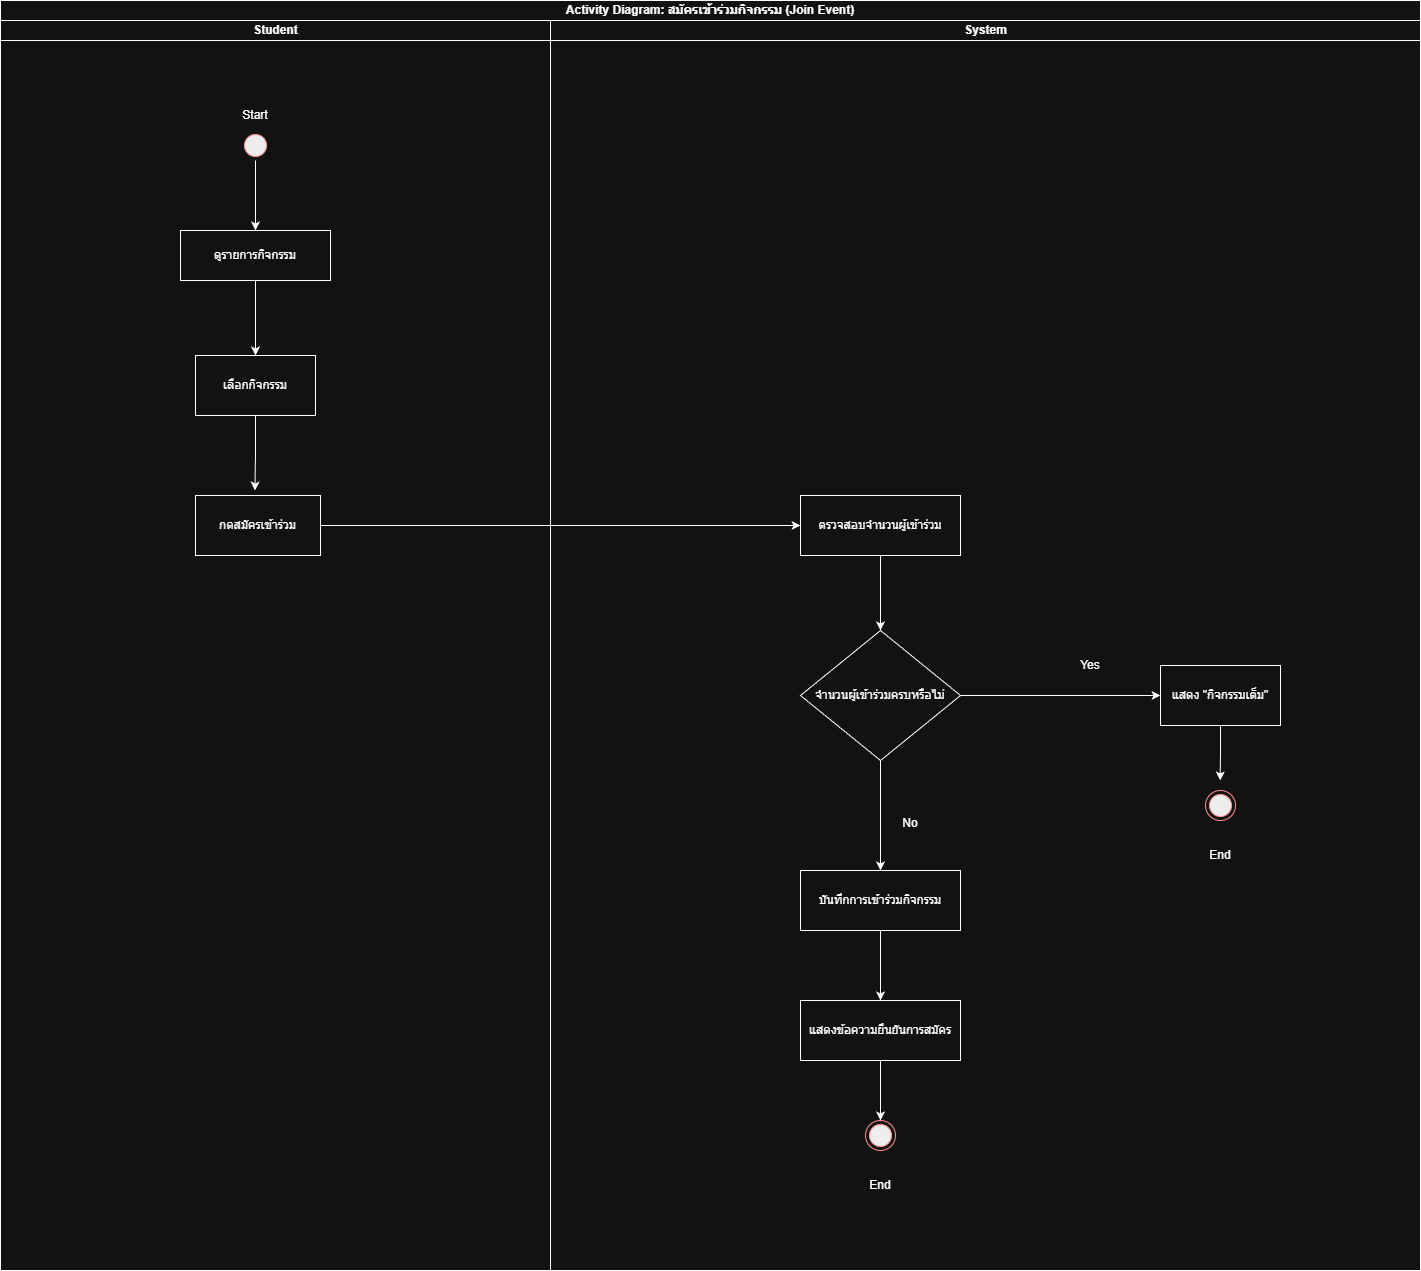

The diagram above was exported from draw.io. Its source (the exported page's mxGraphModel, read from the mxfile embedded in the PNG):
<mxGraphModel dx="723" dy="69" grid="1" gridSize="10" guides="1" tooltips="1" connect="1" arrows="1" fold="1" page="1" pageScale="1" pageWidth="827" pageHeight="1169" math="0" shadow="0">
  <root>
    <mxCell id="0" />
    <mxCell id="1" parent="0" />
    <mxCell id="EVCQTTVYRR9_SkweVwd2-435" parent="1" style="swimlane;html=1;childLayout=stackLayout;resizeParent=1;resizeParentMax=0;startSize=20;whiteSpace=wrap;" value=" Activity Diagram: สมัครเข้าร่วมกิจกรรม (Join Event)" vertex="1">
      <mxGeometry height="1270" width="1420" x="1930" y="1390" as="geometry" />
    </mxCell>
    <mxCell id="EVCQTTVYRR9_SkweVwd2-436" parent="EVCQTTVYRR9_SkweVwd2-435" style="swimlane;html=1;startSize=20;" value="Student" vertex="1">
      <mxGeometry height="1250" width="550" y="20" as="geometry" />
    </mxCell>
    <mxCell id="EVCQTTVYRR9_SkweVwd2-437" edge="1" parent="EVCQTTVYRR9_SkweVwd2-436" source="EVCQTTVYRR9_SkweVwd2-438" style="edgeStyle=orthogonalEdgeStyle;rounded=0;orthogonalLoop=1;jettySize=auto;html=1;exitX=0.5;exitY=1;exitDx=0;exitDy=0;entryX=0.5;entryY=0;entryDx=0;entryDy=0;" target="EVCQTTVYRR9_SkweVwd2-440">
      <mxGeometry relative="1" as="geometry" />
    </mxCell>
    <mxCell id="EVCQTTVYRR9_SkweVwd2-438" parent="EVCQTTVYRR9_SkweVwd2-436" style="ellipse;html=1;shape=startState;fillColor=#000000;strokeColor=#ff0000;" value="" vertex="1">
      <mxGeometry height="30" width="30" x="240" y="110" as="geometry" />
    </mxCell>
    <mxCell id="EVCQTTVYRR9_SkweVwd2-439" edge="1" parent="EVCQTTVYRR9_SkweVwd2-436" source="EVCQTTVYRR9_SkweVwd2-440" style="edgeStyle=orthogonalEdgeStyle;rounded=0;orthogonalLoop=1;jettySize=auto;html=1;" target="EVCQTTVYRR9_SkweVwd2-443" value="">
      <mxGeometry relative="1" as="geometry" />
    </mxCell>
    <mxCell id="EVCQTTVYRR9_SkweVwd2-440" parent="EVCQTTVYRR9_SkweVwd2-436" style="html=1;whiteSpace=wrap;" value="ดูรายการกิจกรรม" vertex="1">
      <mxGeometry height="50" width="150" x="180" y="210" as="geometry" />
    </mxCell>
    <mxCell id="EVCQTTVYRR9_SkweVwd2-441" parent="EVCQTTVYRR9_SkweVwd2-436" style="text;html=1;whiteSpace=wrap;strokeColor=none;fillColor=none;align=center;verticalAlign=middle;rounded=0;autosize=1;resizable=0;" value="&lt;div&gt;Start&lt;/div&gt;" vertex="1">
      <mxGeometry height="30" width="50" x="230" y="80" as="geometry" />
    </mxCell>
    <mxCell id="EVCQTTVYRR9_SkweVwd2-442" edge="1" parent="EVCQTTVYRR9_SkweVwd2-436" source="EVCQTTVYRR9_SkweVwd2-443" style="edgeStyle=orthogonalEdgeStyle;rounded=0;orthogonalLoop=1;jettySize=auto;html=1;exitX=0.5;exitY=1;exitDx=0;exitDy=0;">
      <mxGeometry relative="1" as="geometry">
        <mxPoint x="254.42857142857156" y="469.9999999999998" as="targetPoint" />
      </mxGeometry>
    </mxCell>
    <mxCell id="EVCQTTVYRR9_SkweVwd2-443" parent="EVCQTTVYRR9_SkweVwd2-436" style="whiteSpace=wrap;html=1;" value="เลือกกิจกรรม" vertex="1">
      <mxGeometry height="60" width="120" x="195" y="335" as="geometry" />
    </mxCell>
    <mxCell id="EVCQTTVYRR9_SkweVwd2-444" parent="EVCQTTVYRR9_SkweVwd2-436" style="whiteSpace=wrap;html=1;" value="กดสมัครเข้าร่วม" vertex="1">
      <mxGeometry height="60" width="125" x="195" y="475" as="geometry" />
    </mxCell>
    <mxCell id="EVCQTTVYRR9_SkweVwd2-445" edge="1" parent="EVCQTTVYRR9_SkweVwd2-435" source="EVCQTTVYRR9_SkweVwd2-444" style="edgeStyle=orthogonalEdgeStyle;rounded=0;orthogonalLoop=1;jettySize=auto;html=1;" target="EVCQTTVYRR9_SkweVwd2-461" value="">
      <mxGeometry relative="1" as="geometry" />
    </mxCell>
    <mxCell id="EVCQTTVYRR9_SkweVwd2-446" parent="EVCQTTVYRR9_SkweVwd2-435" style="swimlane;html=1;startSize=20;" value="System" vertex="1">
      <mxGeometry height="1250" width="870" x="550" y="20" as="geometry" />
    </mxCell>
    <mxCell id="EVCQTTVYRR9_SkweVwd2-447" edge="1" parent="EVCQTTVYRR9_SkweVwd2-446" source="EVCQTTVYRR9_SkweVwd2-449" style="edgeStyle=orthogonalEdgeStyle;rounded=0;orthogonalLoop=1;jettySize=auto;html=1;" target="EVCQTTVYRR9_SkweVwd2-451" value="">
      <mxGeometry relative="1" as="geometry" />
    </mxCell>
    <mxCell id="EVCQTTVYRR9_SkweVwd2-448" edge="1" parent="EVCQTTVYRR9_SkweVwd2-446" source="EVCQTTVYRR9_SkweVwd2-449" style="edgeStyle=orthogonalEdgeStyle;rounded=0;orthogonalLoop=1;jettySize=auto;html=1;exitX=0.5;exitY=1;exitDx=0;exitDy=0;entryX=0.5;entryY=0;entryDx=0;entryDy=0;" target="EVCQTTVYRR9_SkweVwd2-453">
      <mxGeometry relative="1" as="geometry" />
    </mxCell>
    <mxCell id="EVCQTTVYRR9_SkweVwd2-449" parent="EVCQTTVYRR9_SkweVwd2-446" style="rhombus;whiteSpace=wrap;html=1;" value="จำนวนผู้เข้าร่วมครบหรือไม่" vertex="1">
      <mxGeometry height="130" width="160" x="250" y="610" as="geometry" />
    </mxCell>
    <mxCell id="EVCQTTVYRR9_SkweVwd2-450" edge="1" parent="EVCQTTVYRR9_SkweVwd2-446" source="EVCQTTVYRR9_SkweVwd2-451" style="edgeStyle=orthogonalEdgeStyle;rounded=0;orthogonalLoop=1;jettySize=auto;html=1;exitX=0.5;exitY=1;exitDx=0;exitDy=0;">
      <mxGeometry relative="1" as="geometry">
        <mxPoint x="669.666666666667" y="760" as="targetPoint" />
      </mxGeometry>
    </mxCell>
    <mxCell id="EVCQTTVYRR9_SkweVwd2-451" parent="EVCQTTVYRR9_SkweVwd2-446" style="whiteSpace=wrap;html=1;" value="แสดง &quot;กิจกรรมเต็ม&quot;" vertex="1">
      <mxGeometry height="60" width="120" x="610" y="645" as="geometry" />
    </mxCell>
    <mxCell id="EVCQTTVYRR9_SkweVwd2-452" edge="1" parent="EVCQTTVYRR9_SkweVwd2-446" source="EVCQTTVYRR9_SkweVwd2-453" style="edgeStyle=orthogonalEdgeStyle;rounded=0;orthogonalLoop=1;jettySize=auto;html=1;" target="EVCQTTVYRR9_SkweVwd2-455" value="">
      <mxGeometry relative="1" as="geometry" />
    </mxCell>
    <mxCell id="EVCQTTVYRR9_SkweVwd2-453" parent="EVCQTTVYRR9_SkweVwd2-446" style="whiteSpace=wrap;html=1;" value="บันทึกการเข้าร่วมกิจกรรม" vertex="1">
      <mxGeometry height="60" width="160" x="250" y="850" as="geometry" />
    </mxCell>
    <mxCell id="EVCQTTVYRR9_SkweVwd2-454" edge="1" parent="EVCQTTVYRR9_SkweVwd2-446" source="EVCQTTVYRR9_SkweVwd2-455" style="edgeStyle=orthogonalEdgeStyle;rounded=0;orthogonalLoop=1;jettySize=auto;html=1;exitX=0.5;exitY=1;exitDx=0;exitDy=0;entryX=0.5;entryY=0;entryDx=0;entryDy=0;" target="EVCQTTVYRR9_SkweVwd2-456">
      <mxGeometry relative="1" as="geometry" />
    </mxCell>
    <mxCell id="EVCQTTVYRR9_SkweVwd2-455" parent="EVCQTTVYRR9_SkweVwd2-446" style="whiteSpace=wrap;html=1;" value="แสดงข้อความยืนยันการสมัคร" vertex="1">
      <mxGeometry height="60" width="160" x="250" y="980" as="geometry" />
    </mxCell>
    <mxCell id="EVCQTTVYRR9_SkweVwd2-456" parent="EVCQTTVYRR9_SkweVwd2-446" style="ellipse;html=1;shape=endState;fillColor=#000000;strokeColor=#ff0000;" value="" vertex="1">
      <mxGeometry height="30" width="30" x="315" y="1100" as="geometry" />
    </mxCell>
    <mxCell id="EVCQTTVYRR9_SkweVwd2-457" parent="EVCQTTVYRR9_SkweVwd2-446" style="text;html=1;whiteSpace=wrap;strokeColor=none;fillColor=none;align=center;verticalAlign=middle;rounded=0;autosize=1;resizable=0;" value="Yes" vertex="1">
      <mxGeometry height="30" width="40" x="520" y="630" as="geometry" />
    </mxCell>
    <mxCell id="EVCQTTVYRR9_SkweVwd2-458" parent="EVCQTTVYRR9_SkweVwd2-446" style="text;html=1;whiteSpace=wrap;strokeColor=none;fillColor=none;align=center;verticalAlign=middle;rounded=0;autosize=1;resizable=0;" value="End" vertex="1">
      <mxGeometry height="30" width="40" x="310" y="1150" as="geometry" />
    </mxCell>
    <mxCell id="EVCQTTVYRR9_SkweVwd2-459" parent="EVCQTTVYRR9_SkweVwd2-446" style="text;html=1;whiteSpace=wrap;strokeColor=none;fillColor=none;align=center;verticalAlign=middle;rounded=0;autosize=1;resizable=0;" value="No" vertex="1">
      <mxGeometry height="30" width="40" x="340" y="788" as="geometry" />
    </mxCell>
    <mxCell id="EVCQTTVYRR9_SkweVwd2-460" edge="1" parent="EVCQTTVYRR9_SkweVwd2-446" source="EVCQTTVYRR9_SkweVwd2-461" style="edgeStyle=orthogonalEdgeStyle;rounded=0;orthogonalLoop=1;jettySize=auto;html=1;exitX=0.5;exitY=1;exitDx=0;exitDy=0;entryX=0.5;entryY=0;entryDx=0;entryDy=0;" target="EVCQTTVYRR9_SkweVwd2-449">
      <mxGeometry relative="1" as="geometry" />
    </mxCell>
    <mxCell id="EVCQTTVYRR9_SkweVwd2-461" parent="EVCQTTVYRR9_SkweVwd2-446" style="whiteSpace=wrap;html=1;" value="ตรวจสอบจำนวนผู้เข้าร่วม" vertex="1">
      <mxGeometry height="60" width="160" x="250" y="475" as="geometry" />
    </mxCell>
    <mxCell id="EVCQTTVYRR9_SkweVwd2-462" parent="EVCQTTVYRR9_SkweVwd2-446" style="ellipse;html=1;shape=endState;fillColor=#000000;strokeColor=#ff0000;" value="" vertex="1">
      <mxGeometry height="30" width="30" x="655" y="770" as="geometry" />
    </mxCell>
    <mxCell id="EVCQTTVYRR9_SkweVwd2-463" parent="1" style="text;html=1;whiteSpace=wrap;strokeColor=none;fillColor=none;align=center;verticalAlign=middle;rounded=0;autosize=1;resizable=0;" value="End" vertex="1">
      <mxGeometry height="30" width="40" x="3130" y="2230" as="geometry" />
    </mxCell>
  </root>
</mxGraphModel>